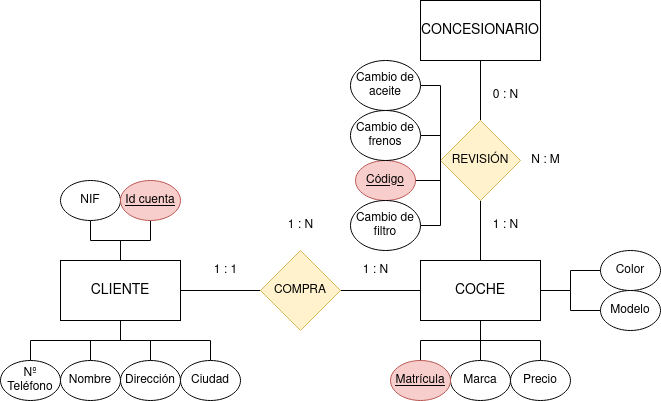

The diagram above was exported from draw.io. Its source (the exported page's mxGraphModel, read from the mxfile embedded in the PNG):
<mxGraphModel dx="1434" dy="752" grid="1" gridSize="10" guides="1" tooltips="1" connect="1" arrows="1" fold="1" page="1" pageScale="1" pageWidth="827" pageHeight="1169" math="0" shadow="0">
  <root>
    <mxCell id="0" />
    <mxCell id="1" parent="0" />
    <mxCell id="t_w9ClYHNBa6RBWwoFuC-1" value="COCHE" style="rounded=0;whiteSpace=wrap;html=1;fontSize=14;" parent="1" vertex="1">
      <mxGeometry x="470" y="480" width="120" height="60" as="geometry" />
    </mxCell>
    <mxCell id="t_w9ClYHNBa6RBWwoFuC-30" value="" style="edgeStyle=orthogonalEdgeStyle;rounded=0;orthogonalLoop=1;jettySize=auto;html=1;endArrow=none;endFill=0;" parent="1" source="t_w9ClYHNBa6RBWwoFuC-2" target="t_w9ClYHNBa6RBWwoFuC-1" edge="1">
      <mxGeometry relative="1" as="geometry" />
    </mxCell>
    <mxCell id="t_w9ClYHNBa6RBWwoFuC-2" value="Modelo" style="ellipse;whiteSpace=wrap;html=1;" parent="1" vertex="1">
      <mxGeometry x="650" y="510" width="60" height="40" as="geometry" />
    </mxCell>
    <mxCell id="t_w9ClYHNBa6RBWwoFuC-26" value="" style="edgeStyle=orthogonalEdgeStyle;rounded=0;orthogonalLoop=1;jettySize=auto;html=1;endArrow=none;endFill=0;" parent="1" source="t_w9ClYHNBa6RBWwoFuC-3" target="t_w9ClYHNBa6RBWwoFuC-1" edge="1">
      <mxGeometry relative="1" as="geometry" />
    </mxCell>
    <mxCell id="t_w9ClYHNBa6RBWwoFuC-3" value="Marca" style="ellipse;whiteSpace=wrap;html=1;" parent="1" vertex="1">
      <mxGeometry x="500" y="580" width="60" height="40" as="geometry" />
    </mxCell>
    <mxCell id="t_w9ClYHNBa6RBWwoFuC-29" value="" style="edgeStyle=orthogonalEdgeStyle;rounded=0;orthogonalLoop=1;jettySize=auto;html=1;endArrow=none;endFill=0;" parent="1" source="t_w9ClYHNBa6RBWwoFuC-4" target="t_w9ClYHNBa6RBWwoFuC-1" edge="1">
      <mxGeometry relative="1" as="geometry" />
    </mxCell>
    <mxCell id="t_w9ClYHNBa6RBWwoFuC-4" value="Precio" style="ellipse;whiteSpace=wrap;html=1;" parent="1" vertex="1">
      <mxGeometry x="560" y="580" width="60" height="40" as="geometry" />
    </mxCell>
    <mxCell id="t_w9ClYHNBa6RBWwoFuC-27" value="" style="edgeStyle=orthogonalEdgeStyle;rounded=0;orthogonalLoop=1;jettySize=auto;html=1;endArrow=none;endFill=0;" parent="1" source="t_w9ClYHNBa6RBWwoFuC-5" target="t_w9ClYHNBa6RBWwoFuC-1" edge="1">
      <mxGeometry relative="1" as="geometry" />
    </mxCell>
    <mxCell id="t_w9ClYHNBa6RBWwoFuC-5" value="Matrícula" style="ellipse;whiteSpace=wrap;html=1;fillColor=#f8cecc;strokeColor=#b85450;fontStyle=4" parent="1" vertex="1">
      <mxGeometry x="440" y="580" width="60" height="40" as="geometry" />
    </mxCell>
    <mxCell id="t_w9ClYHNBa6RBWwoFuC-24" value="" style="edgeStyle=orthogonalEdgeStyle;rounded=0;orthogonalLoop=1;jettySize=auto;html=1;endArrow=none;endFill=0;" parent="1" source="t_w9ClYHNBa6RBWwoFuC-6" target="t_w9ClYHNBa6RBWwoFuC-1" edge="1">
      <mxGeometry relative="1" as="geometry" />
    </mxCell>
    <mxCell id="t_w9ClYHNBa6RBWwoFuC-6" value="Color" style="ellipse;whiteSpace=wrap;html=1;" parent="1" vertex="1">
      <mxGeometry x="650" y="470" width="60" height="40" as="geometry" />
    </mxCell>
    <mxCell id="t_w9ClYHNBa6RBWwoFuC-7" value="CLIENTE" style="rounded=0;whiteSpace=wrap;html=1;fontSize=14;" parent="1" vertex="1">
      <mxGeometry x="110" y="480" width="120" height="60" as="geometry" />
    </mxCell>
    <mxCell id="t_w9ClYHNBa6RBWwoFuC-37" value="" style="edgeStyle=orthogonalEdgeStyle;rounded=0;orthogonalLoop=1;jettySize=auto;html=1;endArrow=none;endFill=0;" parent="1" source="t_w9ClYHNBa6RBWwoFuC-8" target="t_w9ClYHNBa6RBWwoFuC-7" edge="1">
      <mxGeometry relative="1" as="geometry" />
    </mxCell>
    <mxCell id="t_w9ClYHNBa6RBWwoFuC-8" value="NIF" style="ellipse;whiteSpace=wrap;html=1;fontStyle=0" parent="1" vertex="1">
      <mxGeometry x="110" y="400" width="60" height="40" as="geometry" />
    </mxCell>
    <mxCell id="t_w9ClYHNBa6RBWwoFuC-32" value="" style="edgeStyle=orthogonalEdgeStyle;rounded=0;orthogonalLoop=1;jettySize=auto;html=1;endArrow=none;endFill=0;" parent="1" source="t_w9ClYHNBa6RBWwoFuC-9" target="t_w9ClYHNBa6RBWwoFuC-7" edge="1">
      <mxGeometry relative="1" as="geometry" />
    </mxCell>
    <mxCell id="t_w9ClYHNBa6RBWwoFuC-9" value="Nombre" style="ellipse;whiteSpace=wrap;html=1;" parent="1" vertex="1">
      <mxGeometry x="110" y="580" width="60" height="40" as="geometry" />
    </mxCell>
    <mxCell id="t_w9ClYHNBa6RBWwoFuC-31" value="" style="edgeStyle=orthogonalEdgeStyle;rounded=0;orthogonalLoop=1;jettySize=auto;html=1;endArrow=none;endFill=0;" parent="1" source="t_w9ClYHNBa6RBWwoFuC-10" target="t_w9ClYHNBa6RBWwoFuC-7" edge="1">
      <mxGeometry relative="1" as="geometry" />
    </mxCell>
    <mxCell id="t_w9ClYHNBa6RBWwoFuC-10" value="Dirección" style="ellipse;whiteSpace=wrap;html=1;" parent="1" vertex="1">
      <mxGeometry x="170" y="580" width="60" height="40" as="geometry" />
    </mxCell>
    <mxCell id="t_w9ClYHNBa6RBWwoFuC-33" value="" style="edgeStyle=orthogonalEdgeStyle;rounded=0;orthogonalLoop=1;jettySize=auto;html=1;endArrow=none;endFill=0;" parent="1" source="t_w9ClYHNBa6RBWwoFuC-11" target="t_w9ClYHNBa6RBWwoFuC-7" edge="1">
      <mxGeometry relative="1" as="geometry" />
    </mxCell>
    <mxCell id="t_w9ClYHNBa6RBWwoFuC-11" value="Ciudad" style="ellipse;whiteSpace=wrap;html=1;" parent="1" vertex="1">
      <mxGeometry x="230" y="580" width="60" height="40" as="geometry" />
    </mxCell>
    <mxCell id="t_w9ClYHNBa6RBWwoFuC-34" value="" style="edgeStyle=orthogonalEdgeStyle;rounded=0;orthogonalLoop=1;jettySize=auto;html=1;endArrow=none;endFill=0;" parent="1" source="t_w9ClYHNBa6RBWwoFuC-12" target="t_w9ClYHNBa6RBWwoFuC-7" edge="1">
      <mxGeometry relative="1" as="geometry" />
    </mxCell>
    <mxCell id="t_w9ClYHNBa6RBWwoFuC-12" value="Nº Teléfono" style="ellipse;whiteSpace=wrap;html=1;" parent="1" vertex="1">
      <mxGeometry x="50" y="580" width="60" height="40" as="geometry" />
    </mxCell>
    <mxCell id="t_w9ClYHNBa6RBWwoFuC-36" value="" style="edgeStyle=orthogonalEdgeStyle;rounded=0;orthogonalLoop=1;jettySize=auto;html=1;endArrow=none;endFill=0;" parent="1" source="t_w9ClYHNBa6RBWwoFuC-13" target="t_w9ClYHNBa6RBWwoFuC-7" edge="1">
      <mxGeometry relative="1" as="geometry" />
    </mxCell>
    <mxCell id="t_w9ClYHNBa6RBWwoFuC-13" value="Id cuenta" style="ellipse;whiteSpace=wrap;html=1;fillColor=#f8cecc;strokeColor=#b85450;fontStyle=4" parent="1" vertex="1">
      <mxGeometry x="170" y="400" width="60" height="40" as="geometry" />
    </mxCell>
    <mxCell id="t_w9ClYHNBa6RBWwoFuC-15" value="CONCESIONARIO" style="rounded=0;whiteSpace=wrap;html=1;fontSize=14;" parent="1" vertex="1">
      <mxGeometry x="470" y="220" width="120" height="60" as="geometry" />
    </mxCell>
    <mxCell id="t_w9ClYHNBa6RBWwoFuC-19" value="" style="edgeStyle=orthogonalEdgeStyle;rounded=0;orthogonalLoop=1;jettySize=auto;html=1;endArrow=none;endFill=0;" parent="1" source="t_w9ClYHNBa6RBWwoFuC-16" target="t_w9ClYHNBa6RBWwoFuC-1" edge="1">
      <mxGeometry relative="1" as="geometry" />
    </mxCell>
    <mxCell id="t_w9ClYHNBa6RBWwoFuC-20" value="" style="edgeStyle=orthogonalEdgeStyle;rounded=0;orthogonalLoop=1;jettySize=auto;html=1;endArrow=none;endFill=0;" parent="1" source="t_w9ClYHNBa6RBWwoFuC-16" target="t_w9ClYHNBa6RBWwoFuC-7" edge="1">
      <mxGeometry relative="1" as="geometry" />
    </mxCell>
    <mxCell id="t_w9ClYHNBa6RBWwoFuC-16" value="COMPRA" style="rhombus;whiteSpace=wrap;html=1;fillColor=#fff2cc;strokeColor=#d6b656;" parent="1" vertex="1">
      <mxGeometry x="310" y="470" width="80" height="80" as="geometry" />
    </mxCell>
    <mxCell id="t_w9ClYHNBa6RBWwoFuC-21" value="" style="edgeStyle=orthogonalEdgeStyle;rounded=0;orthogonalLoop=1;jettySize=auto;html=1;endArrow=none;endFill=0;" parent="1" source="t_w9ClYHNBa6RBWwoFuC-18" target="t_w9ClYHNBa6RBWwoFuC-15" edge="1">
      <mxGeometry relative="1" as="geometry" />
    </mxCell>
    <mxCell id="t_w9ClYHNBa6RBWwoFuC-22" value="" style="edgeStyle=orthogonalEdgeStyle;rounded=0;orthogonalLoop=1;jettySize=auto;html=1;endArrow=none;endFill=0;" parent="1" source="t_w9ClYHNBa6RBWwoFuC-18" target="t_w9ClYHNBa6RBWwoFuC-1" edge="1">
      <mxGeometry relative="1" as="geometry" />
    </mxCell>
    <mxCell id="t_w9ClYHNBa6RBWwoFuC-18" value="REVISIÓN" style="rhombus;whiteSpace=wrap;html=1;fillColor=#fff2cc;strokeColor=#d6b656;" parent="1" vertex="1">
      <mxGeometry x="490" y="340" width="80" height="80" as="geometry" />
    </mxCell>
    <mxCell id="jlfRRxQ-Vq7aguIq1IFz-10" value="" style="edgeStyle=orthogonalEdgeStyle;rounded=0;orthogonalLoop=1;jettySize=auto;html=1;entryX=0;entryY=0.5;entryDx=0;entryDy=0;endArrow=none;endFill=0;" edge="1" parent="1" source="t_w9ClYHNBa6RBWwoFuC-23" target="t_w9ClYHNBa6RBWwoFuC-18">
      <mxGeometry relative="1" as="geometry">
        <Array as="points">
          <mxPoint x="490" y="400" />
        </Array>
      </mxGeometry>
    </mxCell>
    <mxCell id="t_w9ClYHNBa6RBWwoFuC-23" value="Código" style="ellipse;whiteSpace=wrap;html=1;fillColor=#f8cecc;strokeColor=#b85450;fontStyle=4" parent="1" vertex="1">
      <mxGeometry x="405" y="380" width="60" height="40" as="geometry" />
    </mxCell>
    <mxCell id="jlfRRxQ-Vq7aguIq1IFz-13" value="" style="edgeStyle=orthogonalEdgeStyle;rounded=0;orthogonalLoop=1;jettySize=auto;html=1;entryX=0;entryY=0.5;entryDx=0;entryDy=0;endArrow=none;endFill=0;" edge="1" parent="1" source="t_w9ClYHNBa6RBWwoFuC-40" target="t_w9ClYHNBa6RBWwoFuC-18">
      <mxGeometry relative="1" as="geometry">
        <Array as="points">
          <mxPoint x="490" y="305" />
        </Array>
      </mxGeometry>
    </mxCell>
    <mxCell id="t_w9ClYHNBa6RBWwoFuC-40" value="Cambio de aceite" style="ellipse;whiteSpace=wrap;html=1;" parent="1" vertex="1">
      <mxGeometry x="400" y="280" width="70" height="50" as="geometry" />
    </mxCell>
    <mxCell id="jlfRRxQ-Vq7aguIq1IFz-9" value="" style="edgeStyle=orthogonalEdgeStyle;rounded=0;orthogonalLoop=1;jettySize=auto;html=1;entryX=0;entryY=0.5;entryDx=0;entryDy=0;endArrow=none;endFill=0;" edge="1" parent="1" source="t_w9ClYHNBa6RBWwoFuC-41" target="t_w9ClYHNBa6RBWwoFuC-18">
      <mxGeometry relative="1" as="geometry">
        <Array as="points">
          <mxPoint x="490" y="445" />
        </Array>
      </mxGeometry>
    </mxCell>
    <mxCell id="t_w9ClYHNBa6RBWwoFuC-41" value="Cambio de filtro" style="ellipse;whiteSpace=wrap;html=1;" parent="1" vertex="1">
      <mxGeometry x="400" y="420" width="70" height="50" as="geometry" />
    </mxCell>
    <mxCell id="jlfRRxQ-Vq7aguIq1IFz-12" value="" style="edgeStyle=orthogonalEdgeStyle;rounded=0;orthogonalLoop=1;jettySize=auto;html=1;entryX=0;entryY=0.5;entryDx=0;entryDy=0;endArrow=none;endFill=0;" edge="1" parent="1" source="t_w9ClYHNBa6RBWwoFuC-42" target="t_w9ClYHNBa6RBWwoFuC-18">
      <mxGeometry relative="1" as="geometry" />
    </mxCell>
    <mxCell id="t_w9ClYHNBa6RBWwoFuC-42" value="Cambio de frenos" style="ellipse;whiteSpace=wrap;html=1;" parent="1" vertex="1">
      <mxGeometry x="400" y="330" width="70" height="50" as="geometry" />
    </mxCell>
    <mxCell id="jlfRRxQ-Vq7aguIq1IFz-1" value="1 : N" style="text;html=1;align=center;verticalAlign=middle;resizable=0;points=[];autosize=1;strokeColor=none;fillColor=none;" vertex="1" parent="1">
      <mxGeometry x="400" y="475" width="50" height="30" as="geometry" />
    </mxCell>
    <mxCell id="jlfRRxQ-Vq7aguIq1IFz-2" value="1 : 1" style="text;html=1;align=center;verticalAlign=middle;resizable=0;points=[];autosize=1;strokeColor=none;fillColor=none;" vertex="1" parent="1">
      <mxGeometry x="250" y="475" width="50" height="30" as="geometry" />
    </mxCell>
    <mxCell id="jlfRRxQ-Vq7aguIq1IFz-4" value="1 : N" style="text;html=1;align=center;verticalAlign=middle;resizable=0;points=[];autosize=1;strokeColor=none;fillColor=none;" vertex="1" parent="1">
      <mxGeometry x="325" y="430" width="50" height="30" as="geometry" />
    </mxCell>
    <mxCell id="jlfRRxQ-Vq7aguIq1IFz-5" value="0 : N" style="text;html=1;align=center;verticalAlign=middle;resizable=0;points=[];autosize=1;strokeColor=none;fillColor=none;" vertex="1" parent="1">
      <mxGeometry x="530" y="300" width="50" height="30" as="geometry" />
    </mxCell>
    <mxCell id="jlfRRxQ-Vq7aguIq1IFz-6" value="1 : N" style="text;html=1;align=center;verticalAlign=middle;resizable=0;points=[];autosize=1;strokeColor=none;fillColor=none;" vertex="1" parent="1">
      <mxGeometry x="530" y="430" width="50" height="30" as="geometry" />
    </mxCell>
    <mxCell id="jlfRRxQ-Vq7aguIq1IFz-7" value="N : M" style="text;html=1;align=center;verticalAlign=middle;resizable=0;points=[];autosize=1;strokeColor=none;fillColor=none;" vertex="1" parent="1">
      <mxGeometry x="570" y="365" width="50" height="30" as="geometry" />
    </mxCell>
  </root>
</mxGraphModel>